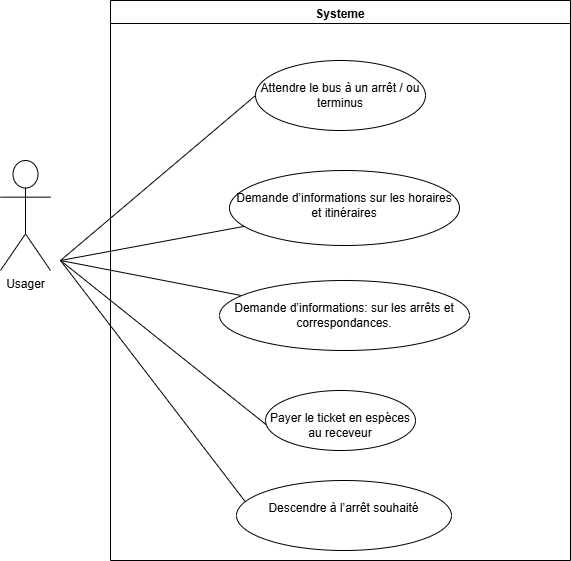

The diagram above was exported from draw.io. Its source (the exported page's mxGraphModel, read from the mxfile embedded in the PNG):
<mxGraphModel dx="1426" dy="751" grid="1" gridSize="10" guides="1" tooltips="1" connect="1" arrows="1" fold="1" page="1" pageScale="1" pageWidth="827" pageHeight="1169" math="0" shadow="0">
  <root>
    <mxCell id="0" />
    <mxCell id="1" parent="0" />
    <mxCell id="wyfXlywjLHh0bk7a8Brp-1" value="Usager" style="shape=umlActor;verticalLabelPosition=bottom;verticalAlign=top;html=1;" parent="1" vertex="1">
      <mxGeometry x="70" y="280" width="50" height="110" as="geometry" />
    </mxCell>
    <mxCell id="7KHuUmmCFEDRsNVA7g9f-7" value="" style="endArrow=none;html=1;rounded=0;fontFamily=Helvetica;fontSize=12;fontColor=default;entryX=0;entryY=1;entryDx=0;entryDy=0;" parent="1" target="7KHuUmmCFEDRsNVA7g9f-2" edge="1">
      <mxGeometry relative="1" as="geometry">
        <mxPoint x="130" y="380" as="sourcePoint" />
        <mxPoint x="330" y="330" as="targetPoint" />
        <Array as="points" />
      </mxGeometry>
    </mxCell>
    <mxCell id="7KHuUmmCFEDRsNVA7g9f-9" value="" style="endArrow=none;html=1;rounded=0;fontFamily=Helvetica;fontSize=12;fontColor=default;entryX=0;entryY=0.5;entryDx=0;entryDy=0;" parent="1" target="7KHuUmmCFEDRsNVA7g9f-1" edge="1">
      <mxGeometry relative="1" as="geometry">
        <mxPoint x="130" y="380" as="sourcePoint" />
        <mxPoint x="320" y="200" as="targetPoint" />
      </mxGeometry>
    </mxCell>
    <mxCell id="7KHuUmmCFEDRsNVA7g9f-10" value="" style="endArrow=none;html=1;rounded=0;fontFamily=Helvetica;fontSize=12;fontColor=default;" parent="1" target="7KHuUmmCFEDRsNVA7g9f-3" edge="1">
      <mxGeometry relative="1" as="geometry">
        <mxPoint x="130" y="380" as="sourcePoint" />
        <mxPoint x="270" y="422" as="targetPoint" />
      </mxGeometry>
    </mxCell>
    <mxCell id="7KHuUmmCFEDRsNVA7g9f-11" value="" style="endArrow=none;html=1;rounded=0;fontFamily=Helvetica;fontSize=12;fontColor=default;entryX=0.04;entryY=0.3;entryDx=0;entryDy=0;entryPerimeter=0;" parent="1" target="7KHuUmmCFEDRsNVA7g9f-5" edge="1">
      <mxGeometry relative="1" as="geometry">
        <mxPoint x="130" y="380" as="sourcePoint" />
        <mxPoint x="367.5" y="643.39" as="targetPoint" />
      </mxGeometry>
    </mxCell>
    <mxCell id="7KHuUmmCFEDRsNVA7g9f-13" value="Systeme" style="swimlane;whiteSpace=wrap;html=1;strokeColor=default;align=center;verticalAlign=top;fontFamily=Helvetica;fontSize=12;fontColor=default;fillColor=default;" parent="1" vertex="1">
      <mxGeometry x="180" y="120" width="460" height="560" as="geometry">
        <mxRectangle x="240" y="40" width="140" height="30" as="alternateBounds" />
      </mxGeometry>
    </mxCell>
    <mxCell id="7KHuUmmCFEDRsNVA7g9f-5" value="&lt;div&gt;&lt;br&gt;&lt;/div&gt;Descendre à l’arrêt souhaité" style="ellipse;whiteSpace=wrap;html=1;strokeColor=default;align=center;verticalAlign=top;fontFamily=Helvetica;fontSize=12;fontColor=default;fillColor=default;" parent="7KHuUmmCFEDRsNVA7g9f-13" vertex="1">
      <mxGeometry x="126" y="480" width="215" height="70" as="geometry" />
    </mxCell>
    <mxCell id="7KHuUmmCFEDRsNVA7g9f-15" value="&lt;div&gt;&lt;br&gt;&lt;/div&gt;Demande d’informations sur les horaires et itinéraires" style="ellipse;whiteSpace=wrap;html=1;strokeColor=default;align=center;verticalAlign=top;fontFamily=Helvetica;fontSize=12;fontColor=default;fillColor=default;" parent="7KHuUmmCFEDRsNVA7g9f-13" vertex="1">
      <mxGeometry x="119" y="170" width="230" height="75" as="geometry" />
    </mxCell>
    <mxCell id="7KHuUmmCFEDRsNVA7g9f-2" value="&lt;div&gt;&lt;br&gt;&lt;/div&gt;Payer le ticket en espèces au receveur" style="ellipse;whiteSpace=wrap;html=1;strokeColor=default;align=center;verticalAlign=top;fontFamily=Helvetica;fontSize=12;fontColor=default;fillColor=default;" parent="7KHuUmmCFEDRsNVA7g9f-13" vertex="1">
      <mxGeometry x="155" y="390" width="150" height="60" as="geometry" />
    </mxCell>
    <mxCell id="7KHuUmmCFEDRsNVA7g9f-3" value="&lt;div&gt;&lt;br&gt;&lt;/div&gt;Demande d’informations:&amp;nbsp;sur les arrêts et correspondances." style="ellipse;whiteSpace=wrap;html=1;strokeColor=default;align=center;verticalAlign=top;fontFamily=Helvetica;fontSize=12;fontColor=default;fillColor=default;" parent="7KHuUmmCFEDRsNVA7g9f-13" vertex="1">
      <mxGeometry x="109" y="280" width="250" height="70" as="geometry" />
    </mxCell>
    <mxCell id="7KHuUmmCFEDRsNVA7g9f-1" value="&lt;div&gt;&lt;br&gt;&lt;/div&gt;Attendre le bus à un arrêt / ou terminus" style="ellipse;whiteSpace=wrap;html=1;strokeColor=default;align=center;verticalAlign=top;fontFamily=Helvetica;fontSize=12;fontColor=default;fillColor=default;" parent="7KHuUmmCFEDRsNVA7g9f-13" vertex="1">
      <mxGeometry x="145" y="60" width="170" height="70" as="geometry" />
    </mxCell>
    <mxCell id="7KHuUmmCFEDRsNVA7g9f-18" value="" style="endArrow=none;html=1;rounded=0;fontFamily=Helvetica;fontSize=12;fontColor=default;" parent="1" target="7KHuUmmCFEDRsNVA7g9f-15" edge="1">
      <mxGeometry relative="1" as="geometry">
        <mxPoint x="130" y="380" as="sourcePoint" />
        <mxPoint x="370" y="340" as="targetPoint" />
      </mxGeometry>
    </mxCell>
  </root>
</mxGraphModel>